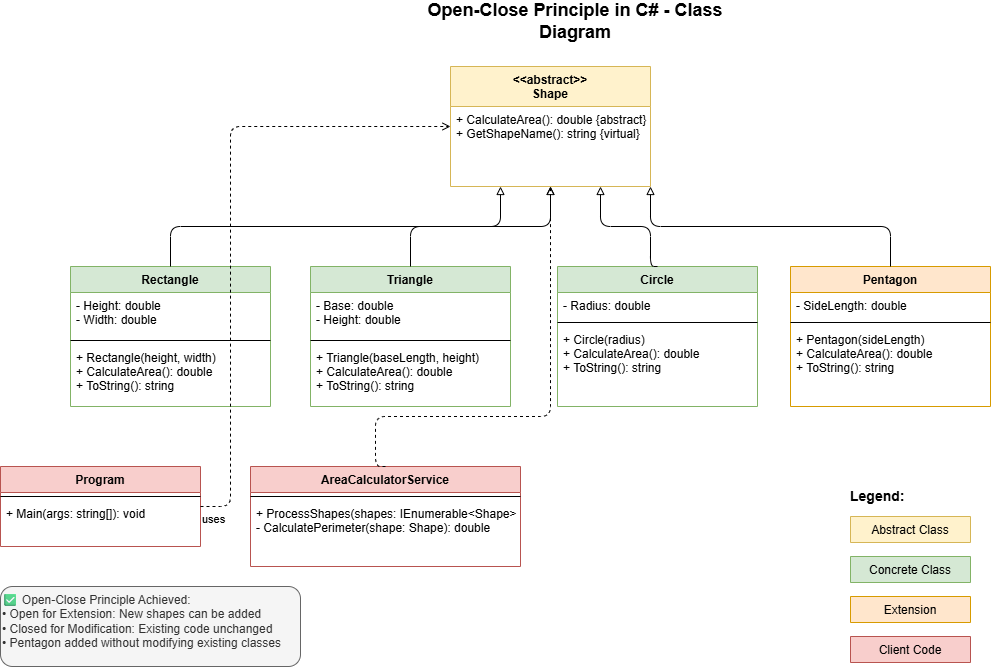

The diagram above was exported from draw.io. Its source (the exported page's mxGraphModel, read from the mxfile embedded in the PNG):
<mxGraphModel dx="1086" dy="779" grid="1" gridSize="10" guides="1" tooltips="1" connect="1" arrows="1" fold="1" page="1" pageScale="1" pageWidth="1169" pageHeight="827" background="#ffffff" math="0" shadow="0">
  <root>
    <mxCell id="0" />
    <mxCell id="1" parent="0" />
    <mxCell id="title" value="Open-Close Principle in C# - Class Diagram" style="text;html=1;strokeColor=none;fillColor=none;align=center;verticalAlign=middle;whiteSpace=wrap;rounded=0;fontSize=18;fontStyle=1;" parent="1" vertex="1">
      <mxGeometry x="450" y="20" width="350" height="30" as="geometry" />
    </mxCell>
    <mxCell id="Shape" value="&lt;&lt;abstract&gt;&gt;&#10;Shape" style="swimlane;fontStyle=1;align=center;verticalAlign=top;childLayout=stackLayout;horizontal=1;startSize=40;horizontalStack=0;resizeParent=1;resizeParentMax=0;resizeLast=0;collapsible=1;marginBottom=0;fillColor=#fff2cc;strokeColor=#d6b656;" parent="1" vertex="1">
      <mxGeometry x="500" y="80" width="200" height="120" as="geometry" />
    </mxCell>
    <mxCell id="Shape-methods" value="+ CalculateArea(): double {abstract}&#10;+ GetShapeName(): string {virtual}" style="text;strokeColor=none;fillColor=none;align=left;verticalAlign=top;spacingLeft=4;spacingRight=4;overflow=hidden;rotatable=0;points=[[0,0.5],[1,0.5]];portConstraint=eastwest;" parent="Shape" vertex="1">
      <mxGeometry y="40" width="200" height="80" as="geometry" />
    </mxCell>
    <mxCell id="Rectangle" value="Rectangle" style="swimlane;fontStyle=1;align=center;verticalAlign=top;childLayout=stackLayout;horizontal=1;startSize=26;horizontalStack=0;resizeParent=1;resizeParentMax=0;resizeLast=0;collapsible=1;marginBottom=0;fillColor=#d5e8d4;strokeColor=#82b366;" parent="1" vertex="1">
      <mxGeometry x="120" y="280" width="200" height="140" as="geometry" />
    </mxCell>
    <mxCell id="Rectangle-attributes" value="- Height: double&#10;- Width: double" style="text;strokeColor=none;fillColor=none;align=left;verticalAlign=top;spacingLeft=4;spacingRight=4;overflow=hidden;rotatable=0;points=[[0,0.5],[1,0.5]];portConstraint=eastwest;" parent="Rectangle" vertex="1">
      <mxGeometry y="26" width="200" height="44" as="geometry" />
    </mxCell>
    <mxCell id="Rectangle-line" value="" style="line;strokeWidth=1;fillColor=none;align=left;verticalAlign=middle;spacingTop=-1;spacingLeft=3;spacingRight=3;rotatable=0;labelPosition=right;points=[];portConstraint=eastwest;" parent="Rectangle" vertex="1">
      <mxGeometry y="70" width="200" height="8" as="geometry" />
    </mxCell>
    <mxCell id="Rectangle-methods" value="+ Rectangle(height, width)&#10;+ CalculateArea(): double&#10;+ ToString(): string" style="text;strokeColor=none;fillColor=none;align=left;verticalAlign=top;spacingLeft=4;spacingRight=4;overflow=hidden;rotatable=0;points=[[0,0.5],[1,0.5]];portConstraint=eastwest;" parent="Rectangle" vertex="1">
      <mxGeometry y="78" width="200" height="62" as="geometry" />
    </mxCell>
    <mxCell id="Triangle" value="Triangle" style="swimlane;fontStyle=1;align=center;verticalAlign=top;childLayout=stackLayout;horizontal=1;startSize=26;horizontalStack=0;resizeParent=1;resizeParentMax=0;resizeLast=0;collapsible=1;marginBottom=0;fillColor=#d5e8d4;strokeColor=#82b366;" parent="1" vertex="1">
      <mxGeometry x="360" y="280" width="200" height="140" as="geometry" />
    </mxCell>
    <mxCell id="Triangle-attributes" value="- Base: double&#10;- Height: double" style="text;strokeColor=none;fillColor=none;align=left;verticalAlign=top;spacingLeft=4;spacingRight=4;overflow=hidden;rotatable=0;points=[[0,0.5],[1,0.5]];portConstraint=eastwest;" parent="Triangle" vertex="1">
      <mxGeometry y="26" width="200" height="44" as="geometry" />
    </mxCell>
    <mxCell id="Triangle-line" value="" style="line;strokeWidth=1;fillColor=none;align=left;verticalAlign=middle;spacingTop=-1;spacingLeft=3;spacingRight=3;rotatable=0;labelPosition=right;points=[];portConstraint=eastwest;" parent="Triangle" vertex="1">
      <mxGeometry y="70" width="200" height="8" as="geometry" />
    </mxCell>
    <mxCell id="Triangle-methods" value="+ Triangle(baseLength, height)&#10;+ CalculateArea(): double&#10;+ ToString(): string" style="text;strokeColor=none;fillColor=none;align=left;verticalAlign=top;spacingLeft=4;spacingRight=4;overflow=hidden;rotatable=0;points=[[0,0.5],[1,0.5]];portConstraint=eastwest;" parent="Triangle" vertex="1">
      <mxGeometry y="78" width="200" height="62" as="geometry" />
    </mxCell>
    <mxCell id="Circle" value="Circle" style="swimlane;fontStyle=1;align=center;verticalAlign=top;childLayout=stackLayout;horizontal=1;startSize=26;horizontalStack=0;resizeParent=1;resizeParentMax=0;resizeLast=0;collapsible=1;marginBottom=0;fillColor=#d5e8d4;strokeColor=#82b366;" parent="1" vertex="1">
      <mxGeometry x="607" y="280" width="200" height="140" as="geometry" />
    </mxCell>
    <mxCell id="Circle-attributes" value="- Radius: double" style="text;strokeColor=none;fillColor=none;align=left;verticalAlign=top;spacingLeft=4;spacingRight=4;overflow=hidden;rotatable=0;points=[[0,0.5],[1,0.5]];portConstraint=eastwest;" parent="Circle" vertex="1">
      <mxGeometry y="26" width="200" height="26" as="geometry" />
    </mxCell>
    <mxCell id="Circle-line" value="" style="line;strokeWidth=1;fillColor=none;align=left;verticalAlign=middle;spacingTop=-1;spacingLeft=3;spacingRight=3;rotatable=0;labelPosition=right;points=[];portConstraint=eastwest;" parent="Circle" vertex="1">
      <mxGeometry y="52" width="200" height="8" as="geometry" />
    </mxCell>
    <mxCell id="Circle-methods" value="+ Circle(radius)&#10;+ CalculateArea(): double&#10;+ ToString(): string" style="text;strokeColor=none;fillColor=none;align=left;verticalAlign=top;spacingLeft=4;spacingRight=4;overflow=hidden;rotatable=0;points=[[0,0.5],[1,0.5]];portConstraint=eastwest;" parent="Circle" vertex="1">
      <mxGeometry y="60" width="200" height="80" as="geometry" />
    </mxCell>
    <mxCell id="Pentagon" value="Pentagon" style="swimlane;fontStyle=1;align=center;verticalAlign=top;childLayout=stackLayout;horizontal=1;startSize=26;horizontalStack=0;resizeParent=1;resizeParentMax=0;resizeLast=0;collapsible=1;marginBottom=0;fillColor=#ffe6cc;strokeColor=#d79b00;" parent="1" vertex="1">
      <mxGeometry x="840" y="280" width="200" height="140" as="geometry" />
    </mxCell>
    <mxCell id="Pentagon-attributes" value="- SideLength: double" style="text;strokeColor=none;fillColor=none;align=left;verticalAlign=top;spacingLeft=4;spacingRight=4;overflow=hidden;rotatable=0;points=[[0,0.5],[1,0.5]];portConstraint=eastwest;" parent="Pentagon" vertex="1">
      <mxGeometry y="26" width="200" height="26" as="geometry" />
    </mxCell>
    <mxCell id="Pentagon-line" value="" style="line;strokeWidth=1;fillColor=none;align=left;verticalAlign=middle;spacingTop=-1;spacingLeft=3;spacingRight=3;rotatable=0;labelPosition=right;points=[];portConstraint=eastwest;" parent="Pentagon" vertex="1">
      <mxGeometry y="52" width="200" height="8" as="geometry" />
    </mxCell>
    <mxCell id="Pentagon-methods" value="+ Pentagon(sideLength)&#10;+ CalculateArea(): double&#10;+ ToString(): string" style="text;strokeColor=none;fillColor=none;align=left;verticalAlign=top;spacingLeft=4;spacingRight=4;overflow=hidden;rotatable=0;points=[[0,0.5],[1,0.5]];portConstraint=eastwest;" parent="Pentagon" vertex="1">
      <mxGeometry y="60" width="200" height="80" as="geometry" />
    </mxCell>
    <mxCell id="Program" value="Program" style="swimlane;fontStyle=1;align=center;verticalAlign=top;childLayout=stackLayout;horizontal=1;startSize=26;horizontalStack=0;resizeParent=1;resizeParentMax=0;resizeLast=0;collapsible=1;marginBottom=0;fillColor=#f8cecc;strokeColor=#b85450;" parent="1" vertex="1">
      <mxGeometry x="50" y="480" width="200" height="80" as="geometry" />
    </mxCell>
    <mxCell id="Program-line" value="" style="line;strokeWidth=1;fillColor=none;align=left;verticalAlign=middle;spacingTop=-1;spacingLeft=3;spacingRight=3;rotatable=0;labelPosition=right;points=[];portConstraint=eastwest;" parent="Program" vertex="1">
      <mxGeometry y="26" width="200" height="8" as="geometry" />
    </mxCell>
    <mxCell id="Program-methods" value="+ Main(args: string[]): void" style="text;strokeColor=none;fillColor=none;align=left;verticalAlign=top;spacingLeft=4;spacingRight=4;overflow=hidden;rotatable=0;points=[[0,0.5],[1,0.5]];portConstraint=eastwest;" parent="Program" vertex="1">
      <mxGeometry y="34" width="200" height="46" as="geometry" />
    </mxCell>
    <mxCell id="AreaCalculatorService" value="AreaCalculatorService" style="swimlane;fontStyle=1;align=center;verticalAlign=top;childLayout=stackLayout;horizontal=1;startSize=26;horizontalStack=0;resizeParent=1;resizeParentMax=0;resizeLast=0;collapsible=1;marginBottom=0;fillColor=#f8cecc;strokeColor=#b85450;" parent="1" vertex="1">
      <mxGeometry x="300" y="480" width="270" height="100" as="geometry" />
    </mxCell>
    <mxCell id="AreaCalculatorService-line" value="" style="line;strokeWidth=1;fillColor=none;align=left;verticalAlign=middle;spacingTop=-1;spacingLeft=3;spacingRight=3;rotatable=0;labelPosition=right;points=[];portConstraint=eastwest;" parent="AreaCalculatorService" vertex="1">
      <mxGeometry y="26" width="270" height="8" as="geometry" />
    </mxCell>
    <mxCell id="AreaCalculatorService-methods" value="+ ProcessShapes(shapes: IEnumerable&lt;Shape&gt;)&#10;- CalculatePerimeter(shape: Shape): double" style="text;strokeColor=none;fillColor=none;align=left;verticalAlign=top;spacingLeft=4;spacingRight=4;overflow=hidden;rotatable=0;points=[[0,0.5],[1,0.5]];portConstraint=eastwest;" parent="AreaCalculatorService" vertex="1">
      <mxGeometry y="34" width="270" height="66" as="geometry" />
    </mxCell>
    <mxCell id="Rectangle-inheritance" value="" style="endArrow=block;endFill=0;html=1;edgeStyle=orthogonalEdgeStyle;align=left;verticalAlign=top;entryX=0.25;entryY=1;entryDx=0;entryDy=0;exitX=0.5;exitY=0;exitDx=0;exitDy=0;" parent="1" source="Rectangle" target="Shape" edge="1">
      <mxGeometry x="-1" relative="1" as="geometry">
        <mxPoint x="220" y="250" as="sourcePoint" />
        <mxPoint x="550" y="210" as="targetPoint" />
        <Array as="points">
          <mxPoint x="220" y="240" />
          <mxPoint x="550" y="240" />
        </Array>
      </mxGeometry>
    </mxCell>
    <mxCell id="Triangle-inheritance" value="" style="endArrow=block;endFill=0;html=1;edgeStyle=orthogonalEdgeStyle;align=left;verticalAlign=top;entryX=0.5;entryY=1;entryDx=0;entryDy=0;exitX=0.5;exitY=0;exitDx=0;exitDy=0;" parent="1" source="Triangle" target="Shape" edge="1">
      <mxGeometry x="-1" relative="1" as="geometry">
        <mxPoint x="460" y="250" as="sourcePoint" />
        <mxPoint x="600" y="210" as="targetPoint" />
        <Array as="points">
          <mxPoint x="460" y="240" />
          <mxPoint x="600" y="240" />
        </Array>
      </mxGeometry>
    </mxCell>
    <mxCell id="Circle-inheritance" value="" style="endArrow=block;endFill=0;html=1;edgeStyle=orthogonalEdgeStyle;align=left;verticalAlign=top;entryX=0.75;entryY=1;entryDx=0;entryDy=0;exitX=0.5;exitY=0;exitDx=0;exitDy=0;" parent="1" source="Circle" target="Shape" edge="1">
      <mxGeometry x="-1" relative="1" as="geometry">
        <mxPoint x="700" y="250" as="sourcePoint" />
        <mxPoint x="650" y="210" as="targetPoint" />
        <Array as="points">
          <mxPoint x="700" y="240" />
          <mxPoint x="650" y="240" />
        </Array>
      </mxGeometry>
    </mxCell>
    <mxCell id="Pentagon-inheritance" value="" style="endArrow=block;endFill=0;html=1;edgeStyle=orthogonalEdgeStyle;align=left;verticalAlign=top;entryX=1;entryY=1;entryDx=0;entryDy=0;exitX=0.5;exitY=0;exitDx=0;exitDy=0;" parent="1" source="Pentagon" target="Shape" edge="1">
      <mxGeometry x="-1" relative="1" as="geometry">
        <mxPoint x="940" y="250" as="sourcePoint" />
        <mxPoint x="700" y="210" as="targetPoint" />
        <Array as="points">
          <mxPoint x="940" y="240" />
          <mxPoint x="700" y="240" />
        </Array>
      </mxGeometry>
    </mxCell>
    <mxCell id="Program-dependency" value="uses" style="endArrow=open;endFill=0;html=1;edgeStyle=orthogonalEdgeStyle;align=left;verticalAlign=top;dashed=1;entryX=0;entryY=0.5;entryDx=0;entryDy=0;exitX=1;exitY=0.5;exitDx=0;exitDy=0;" parent="1" source="Program" target="Shape" edge="1">
      <mxGeometry x="-1" relative="1" as="geometry">
        <mxPoint x="250" y="520" as="sourcePoint" />
        <mxPoint x="500" y="140" as="targetPoint" />
        <Array as="points">
          <mxPoint x="280" y="520" />
          <mxPoint x="280" y="140" />
        </Array>
      </mxGeometry>
    </mxCell>
    <mxCell id="AreaCalculatorService-dependency" value="" style="endArrow=open;endFill=0;html=1;edgeStyle=orthogonalEdgeStyle;align=left;verticalAlign=top;dashed=1;entryX=0.5;entryY=1;entryDx=0;entryDy=0;exitX=0.5;exitY=0;exitDx=0;exitDy=0;" parent="1" source="AreaCalculatorService" target="Shape" edge="1">
      <mxGeometry x="-1" relative="1" as="geometry">
        <mxPoint x="425" y="450" as="sourcePoint" />
        <mxPoint x="600" y="210" as="targetPoint" />
        <Array as="points">
          <mxPoint x="425" y="430" />
          <mxPoint x="600" y="430" />
        </Array>
      </mxGeometry>
    </mxCell>
    <mxCell id="legend-title" value="Legend:" style="text;html=1;strokeColor=none;fillColor=none;align=left;verticalAlign=middle;whiteSpace=wrap;rounded=0;fontSize=14;fontStyle=1;" parent="1" vertex="1">
      <mxGeometry x="898" y="500" width="60" height="20" as="geometry" />
    </mxCell>
    <mxCell id="legend-abstract" value="Abstract Class" style="swimlane;fontStyle=0;align=center;verticalAlign=top;childLayout=stackLayout;horizontal=1;startSize=26;horizontalStack=0;resizeParent=1;resizeParentMax=0;resizeLast=0;collapsible=0;marginBottom=0;fillColor=#fff2cc;strokeColor=#d6b656;" parent="1" vertex="1">
      <mxGeometry x="900" y="530" width="120" height="26" as="geometry" />
    </mxCell>
    <mxCell id="legend-concrete" value="Concrete Class" style="swimlane;fontStyle=0;align=center;verticalAlign=top;childLayout=stackLayout;horizontal=1;startSize=26;horizontalStack=0;resizeParent=1;resizeParentMax=0;resizeLast=0;collapsible=0;marginBottom=0;fillColor=#d5e8d4;strokeColor=#82b366;" parent="1" vertex="1">
      <mxGeometry x="900" y="570" width="120" height="26" as="geometry" />
    </mxCell>
    <mxCell id="legend-extension" value="Extension" style="swimlane;fontStyle=0;align=center;verticalAlign=top;childLayout=stackLayout;horizontal=1;startSize=26;horizontalStack=0;resizeParent=1;resizeParentMax=0;resizeLast=0;collapsible=0;marginBottom=0;fillColor=#ffe6cc;strokeColor=#d79b00;" parent="1" vertex="1">
      <mxGeometry x="900" y="610" width="120" height="26" as="geometry" />
    </mxCell>
    <mxCell id="legend-client" value="Client Code" style="swimlane;fontStyle=0;align=center;verticalAlign=top;childLayout=stackLayout;horizontal=1;startSize=26;horizontalStack=0;resizeParent=1;resizeParentMax=0;resizeLast=0;collapsible=0;marginBottom=0;fillColor=#f8cecc;strokeColor=#b85450;" parent="1" vertex="1">
      <mxGeometry x="900" y="650" width="120" height="26" as="geometry" />
    </mxCell>
    <mxCell id="ocp-note" value="✅ Open-Close Principle Achieved:&#10;• Open for Extension: New shapes can be added&#10;• Closed for Modification: Existing code unchanged&#10;• Pentagon added without modifying existing classes" style="text;html=1;strokeColor=#666666;fillColor=#f5f5f5;align=left;verticalAlign=top;whiteSpace=wrap;rounded=1;fontSize=12;fontColor=#333333;" parent="1" vertex="1">
      <mxGeometry x="50" y="600" width="300" height="80" as="geometry" />
    </mxCell>
  </root>
</mxGraphModel>